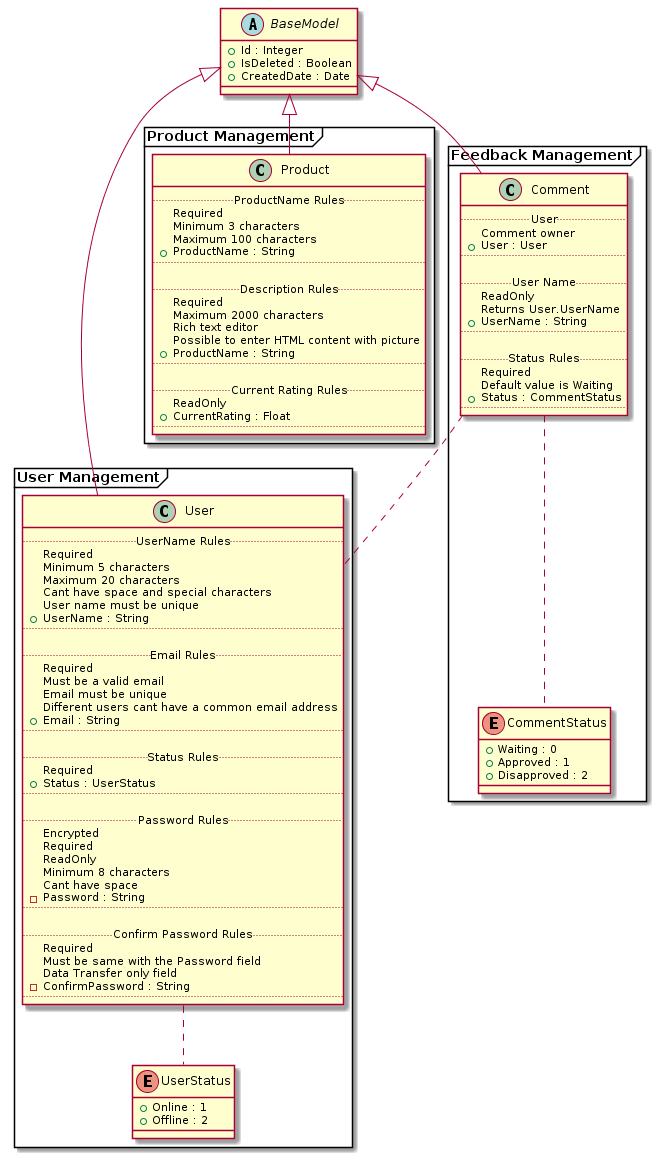

The diagram above was rendered by PlantUML. Its source (embedded in the PNG):
@startuml Models
abstract class BaseModel {
  +Id : Integer
  +IsDeleted : Boolean
  +CreatedDate : Date
}

package "User Management" <<Frame>> {
  enum UserStatus {
    +Online : 1
    +Offline : 2
  }

  class User {
    .. UserName Rules ..
    Required
    Minimum 5 characters
    Maximum 20 characters
    Cant have space and special characters
    User name must be unique
    +UserName : String
    ..

    .. Email Rules ..
    Required
    Must be a valid email
    Email must be unique
    Different users cant have a common email address
    +Email : String
    ..

    .. Status Rules ..
    Required
    +Status : UserStatus
    ..

    .. Password Rules ..
    Encrypted
    Required
    ReadOnly
    Minimum 8 characters
    Cant have space
    -Password : String
    ..

    .. Confirm Password Rules ..
    Required
    Must be same with the Password field
    Data Transfer only field
    -ConfirmPassword : String
    ..
  }

  BaseModel <|-- User

  User .. UserStatus
}

package "Product Management" <<Frame>> {
  class Product {
    .. ProductName Rules ..
    Required
    Minimum 3 characters
    Maximum 100 characters
    +ProductName : String
    ..

    .. Description Rules ..
    Required
    Maximum 2000 characters
    Rich text editor
    Possible to enter HTML content with picture
    +ProductName : String
    ..

    .. Current Rating Rules ..
    ReadOnly
    +CurrentRating : Float
    ..
  }

  BaseModel <|-- Product
}

package "Feedback Management" <<Frame>> {
  enum CommentStatus {
    +Waiting : 0
    +Approved : 1
    +Disapproved : 2
  }

  class Comment {
    .. User ..
    Comment owner
    +User : User
    ..

    .. User Name ..
    ReadOnly
    Returns User.UserName
    +UserName : String
    ..

    .. Status Rules ..
    Required
    Default value is Waiting
    +Status : CommentStatus
    ..
  }

  BaseModel <|-- Comment

  Comment .. User
  Comment .. CommentStatus
}
@enduml